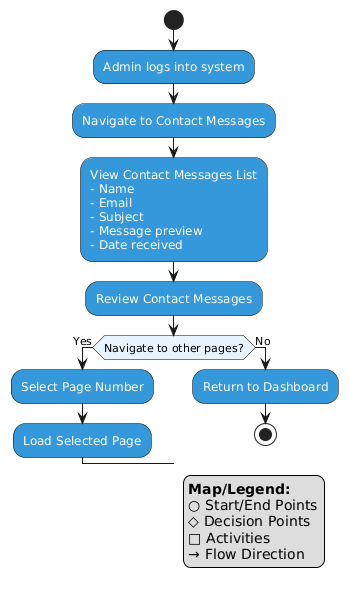

The diagram above was rendered by PlantUML. Its source (embedded in the PNG):
@startuml
skinparam Activity {
    BackgroundColor #3498db
    BorderColor #000000
    FontColor #ffffff
    FontSize 12
    FontName Arial
}

skinparam ActivityDiamond {
    BackgroundColor #e8f4fd
    BorderColor #000000
    FontColor #000000
    FontSize 11
    FontName Arial
}

skinparam Note {
    BackgroundColor #f8f9fa
    BorderColor #000000
    FontColor #000000
    FontSize 10
}

|Admin|
start

:Admin logs into system;

:Navigate to Contact Messages;

:View Contact Messages List
- Name
- Email
- Subject
- Message preview
- Date received;

:Review Contact Messages;

if (Navigate to other pages?) then (Yes)
    :Select Page Number;
    :Load Selected Page;
else (No)
    :Return to Dashboard;
    stop
endif

' Map/Legend positioned at bottom right
legend right
**Map/Legend:**
○ Start/End Points
◇ Decision Points  
□ Activities
→ Flow Direction
endlegend
@enduml